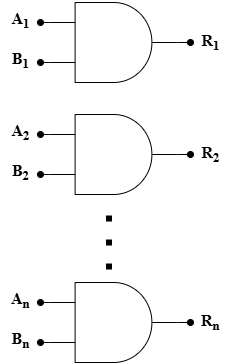

The diagram above was exported from draw.io. Its source (the exported page's mxGraphModel, read from the mxfile embedded in the PNG):
<mxGraphModel dx="784" dy="1142" grid="1" gridSize="10" guides="1" tooltips="1" connect="1" arrows="1" fold="1" page="1" pageScale="1" pageWidth="827" pageHeight="1169" math="0" shadow="0">
  <root>
    <mxCell id="0" />
    <mxCell id="1" parent="0" />
    <mxCell id="dI7174w8UQQhtP4mXuKk-1" style="edgeStyle=orthogonalEdgeStyle;rounded=0;orthogonalLoop=1;jettySize=auto;html=1;exitX=0;exitY=0.75;exitDx=0;exitDy=0;exitPerimeter=0;endArrow=oval;endFill=1;" edge="1" parent="1" source="dI7174w8UQQhtP4mXuKk-4">
      <mxGeometry relative="1" as="geometry">
        <mxPoint x="90" y="92" as="targetPoint" />
      </mxGeometry>
    </mxCell>
    <mxCell id="dI7174w8UQQhtP4mXuKk-2" style="edgeStyle=orthogonalEdgeStyle;rounded=0;orthogonalLoop=1;jettySize=auto;html=1;exitX=0;exitY=0.25;exitDx=0;exitDy=0;exitPerimeter=0;endArrow=oval;endFill=1;" edge="1" parent="1" source="dI7174w8UQQhtP4mXuKk-4">
      <mxGeometry relative="1" as="geometry">
        <mxPoint x="90" y="52" as="targetPoint" />
      </mxGeometry>
    </mxCell>
    <mxCell id="dI7174w8UQQhtP4mXuKk-3" style="edgeStyle=orthogonalEdgeStyle;rounded=0;orthogonalLoop=1;jettySize=auto;html=1;exitX=1;exitY=0.5;exitDx=0;exitDy=0;exitPerimeter=0;endArrow=oval;endFill=1;" edge="1" parent="1" source="dI7174w8UQQhtP4mXuKk-4">
      <mxGeometry relative="1" as="geometry">
        <mxPoint x="240" y="72" as="targetPoint" />
      </mxGeometry>
    </mxCell>
    <mxCell id="dI7174w8UQQhtP4mXuKk-4" value="" style="verticalLabelPosition=bottom;shadow=0;dashed=0;align=center;html=1;verticalAlign=top;shape=mxgraph.electrical.logic_gates.logic_gate;operation=and;" vertex="1" parent="1">
      <mxGeometry x="99" y="32" width="128" height="80" as="geometry" />
    </mxCell>
    <mxCell id="dI7174w8UQQhtP4mXuKk-6" value="&lt;font face=&quot;Times New Roman&quot;&gt;A&lt;sub&gt;1&lt;/sub&gt;&lt;/font&gt;" style="text;html=1;align=center;verticalAlign=middle;resizable=0;points=[];autosize=1;strokeColor=none;fillColor=none;fontSize=16;fontStyle=1" vertex="1" parent="1">
      <mxGeometry x="50" y="30" width="40" height="40" as="geometry" />
    </mxCell>
    <mxCell id="dI7174w8UQQhtP4mXuKk-7" value="&lt;font face=&quot;Times New Roman&quot;&gt;B&lt;sub&gt;1&lt;/sub&gt;&lt;/font&gt;" style="text;html=1;align=center;verticalAlign=middle;resizable=0;points=[];autosize=1;strokeColor=none;fillColor=none;fontSize=16;fontStyle=1" vertex="1" parent="1">
      <mxGeometry x="50" y="70" width="40" height="40" as="geometry" />
    </mxCell>
    <mxCell id="dI7174w8UQQhtP4mXuKk-8" value="&lt;font face=&quot;Times New Roman&quot;&gt;R&lt;sub&gt;1&lt;/sub&gt;&lt;/font&gt;" style="text;html=1;align=center;verticalAlign=middle;resizable=0;points=[];autosize=1;strokeColor=none;fillColor=none;fontSize=16;fontStyle=1" vertex="1" parent="1">
      <mxGeometry x="240" y="52" width="40" height="40" as="geometry" />
    </mxCell>
    <mxCell id="dI7174w8UQQhtP4mXuKk-9" style="edgeStyle=orthogonalEdgeStyle;rounded=0;orthogonalLoop=1;jettySize=auto;html=1;exitX=0;exitY=0.75;exitDx=0;exitDy=0;exitPerimeter=0;endArrow=oval;endFill=1;" edge="1" parent="1" source="dI7174w8UQQhtP4mXuKk-12">
      <mxGeometry relative="1" as="geometry">
        <mxPoint x="90" y="204" as="targetPoint" />
      </mxGeometry>
    </mxCell>
    <mxCell id="dI7174w8UQQhtP4mXuKk-10" style="edgeStyle=orthogonalEdgeStyle;rounded=0;orthogonalLoop=1;jettySize=auto;html=1;exitX=0;exitY=0.25;exitDx=0;exitDy=0;exitPerimeter=0;endArrow=oval;endFill=1;" edge="1" parent="1" source="dI7174w8UQQhtP4mXuKk-12">
      <mxGeometry relative="1" as="geometry">
        <mxPoint x="90" y="164" as="targetPoint" />
      </mxGeometry>
    </mxCell>
    <mxCell id="dI7174w8UQQhtP4mXuKk-11" style="edgeStyle=orthogonalEdgeStyle;rounded=0;orthogonalLoop=1;jettySize=auto;html=1;exitX=1;exitY=0.5;exitDx=0;exitDy=0;exitPerimeter=0;endArrow=oval;endFill=1;" edge="1" parent="1" source="dI7174w8UQQhtP4mXuKk-12">
      <mxGeometry relative="1" as="geometry">
        <mxPoint x="240" y="184" as="targetPoint" />
      </mxGeometry>
    </mxCell>
    <mxCell id="dI7174w8UQQhtP4mXuKk-12" value="" style="verticalLabelPosition=bottom;shadow=0;dashed=0;align=center;html=1;verticalAlign=top;shape=mxgraph.electrical.logic_gates.logic_gate;operation=and;" vertex="1" parent="1">
      <mxGeometry x="99" y="144" width="128" height="80" as="geometry" />
    </mxCell>
    <mxCell id="dI7174w8UQQhtP4mXuKk-14" value="&lt;font face=&quot;Times New Roman&quot;&gt;A&lt;sub style=&quot;&quot;&gt;&lt;font style=&quot;font-size: 13px;&quot;&gt;2&lt;/font&gt;&lt;/sub&gt;&lt;/font&gt;" style="text;html=1;align=center;verticalAlign=middle;resizable=0;points=[];autosize=1;strokeColor=none;fillColor=none;fontSize=16;fontStyle=1" vertex="1" parent="1">
      <mxGeometry x="50" y="142" width="40" height="40" as="geometry" />
    </mxCell>
    <mxCell id="dI7174w8UQQhtP4mXuKk-15" value="&lt;font face=&quot;Times New Roman&quot;&gt;B&lt;sub style=&quot;&quot;&gt;&lt;font style=&quot;font-size: 13px;&quot;&gt;2&lt;/font&gt;&lt;/sub&gt;&lt;/font&gt;" style="text;html=1;align=center;verticalAlign=middle;resizable=0;points=[];autosize=1;strokeColor=none;fillColor=none;fontSize=16;fontStyle=1" vertex="1" parent="1">
      <mxGeometry x="50" y="182" width="40" height="40" as="geometry" />
    </mxCell>
    <mxCell id="dI7174w8UQQhtP4mXuKk-16" value="&lt;font face=&quot;Times New Roman&quot;&gt;R&lt;sub&gt;2&lt;/sub&gt;&lt;/font&gt;" style="text;html=1;align=center;verticalAlign=middle;resizable=0;points=[];autosize=1;strokeColor=none;fillColor=none;fontSize=16;fontStyle=1" vertex="1" parent="1">
      <mxGeometry x="240" y="164" width="40" height="40" as="geometry" />
    </mxCell>
    <mxCell id="dI7174w8UQQhtP4mXuKk-17" value="" style="endArrow=none;dashed=1;html=1;dashPattern=1 3;strokeWidth=6;rounded=0;" edge="1" parent="1">
      <mxGeometry width="50" height="50" relative="1" as="geometry">
        <mxPoint x="158.5" y="299" as="sourcePoint" />
        <mxPoint x="158.5" y="239" as="targetPoint" />
      </mxGeometry>
    </mxCell>
    <mxCell id="dI7174w8UQQhtP4mXuKk-18" style="edgeStyle=orthogonalEdgeStyle;rounded=0;orthogonalLoop=1;jettySize=auto;html=1;exitX=0;exitY=0.75;exitDx=0;exitDy=0;exitPerimeter=0;endArrow=oval;endFill=1;" edge="1" parent="1" source="dI7174w8UQQhtP4mXuKk-21">
      <mxGeometry relative="1" as="geometry">
        <mxPoint x="90" y="372" as="targetPoint" />
      </mxGeometry>
    </mxCell>
    <mxCell id="dI7174w8UQQhtP4mXuKk-19" style="edgeStyle=orthogonalEdgeStyle;rounded=0;orthogonalLoop=1;jettySize=auto;html=1;exitX=0;exitY=0.25;exitDx=0;exitDy=0;exitPerimeter=0;endArrow=oval;endFill=1;" edge="1" parent="1" source="dI7174w8UQQhtP4mXuKk-21">
      <mxGeometry relative="1" as="geometry">
        <mxPoint x="90" y="332" as="targetPoint" />
      </mxGeometry>
    </mxCell>
    <mxCell id="dI7174w8UQQhtP4mXuKk-20" style="edgeStyle=orthogonalEdgeStyle;rounded=0;orthogonalLoop=1;jettySize=auto;html=1;exitX=1;exitY=0.5;exitDx=0;exitDy=0;exitPerimeter=0;endArrow=oval;endFill=1;" edge="1" parent="1" source="dI7174w8UQQhtP4mXuKk-21">
      <mxGeometry relative="1" as="geometry">
        <mxPoint x="240" y="352" as="targetPoint" />
      </mxGeometry>
    </mxCell>
    <mxCell id="dI7174w8UQQhtP4mXuKk-21" value="" style="verticalLabelPosition=bottom;shadow=0;dashed=0;align=center;html=1;verticalAlign=top;shape=mxgraph.electrical.logic_gates.logic_gate;operation=and;" vertex="1" parent="1">
      <mxGeometry x="99" y="312" width="128" height="80" as="geometry" />
    </mxCell>
    <mxCell id="dI7174w8UQQhtP4mXuKk-23" value="&lt;font face=&quot;Times New Roman&quot;&gt;A&lt;sub&gt;n&lt;/sub&gt;&lt;/font&gt;" style="text;html=1;align=center;verticalAlign=middle;resizable=0;points=[];autosize=1;strokeColor=none;fillColor=none;fontSize=16;fontStyle=1" vertex="1" parent="1">
      <mxGeometry x="50" y="310" width="40" height="40" as="geometry" />
    </mxCell>
    <mxCell id="dI7174w8UQQhtP4mXuKk-24" value="&lt;font face=&quot;Times New Roman&quot;&gt;B&lt;sub&gt;n&lt;/sub&gt;&lt;/font&gt;" style="text;html=1;align=center;verticalAlign=middle;resizable=0;points=[];autosize=1;strokeColor=none;fillColor=none;fontSize=16;fontStyle=1" vertex="1" parent="1">
      <mxGeometry x="50" y="350" width="40" height="40" as="geometry" />
    </mxCell>
    <mxCell id="dI7174w8UQQhtP4mXuKk-25" value="&lt;font face=&quot;Times New Roman&quot;&gt;R&lt;sub&gt;n&lt;/sub&gt;&lt;/font&gt;" style="text;html=1;align=center;verticalAlign=middle;resizable=0;points=[];autosize=1;strokeColor=none;fillColor=none;fontSize=16;fontStyle=1" vertex="1" parent="1">
      <mxGeometry x="240" y="332" width="40" height="40" as="geometry" />
    </mxCell>
  </root>
</mxGraphModel>